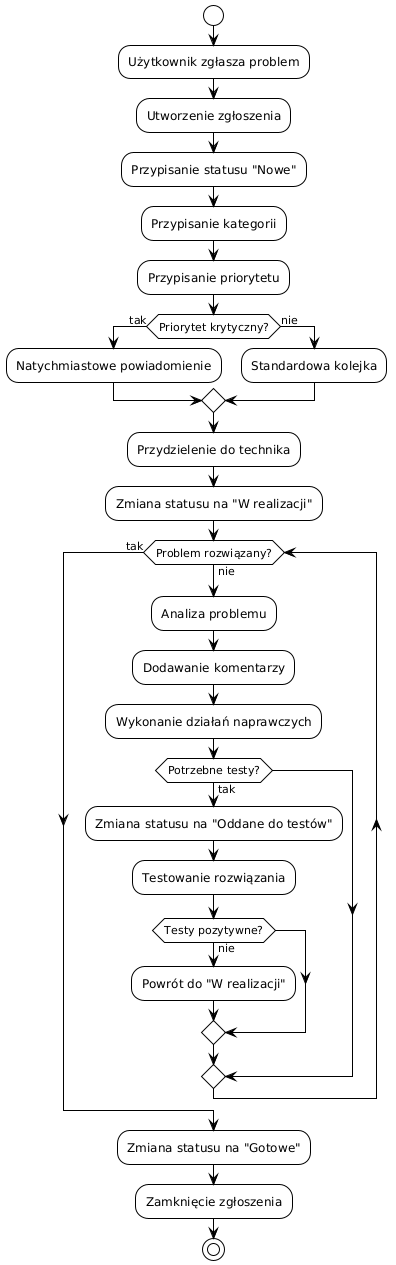

The diagram above was rendered by PlantUML. Its source (embedded in the PNG):
@startuml
!theme plain
start
:Użytkownik zgłasza problem;
:Utworzenie zgłoszenia;
:Przypisanie statusu "Nowe";
:Przypisanie kategorii;
:Przypisanie priorytetu;

if (Priorytet krytyczny?) then (tak)
  :Natychmiastowe powiadomienie;
else (nie)
  :Standardowa kolejka;
endif

:Przydzielenie do technika;
:Zmiana statusu na "W realizacji";

while (Problem rozwiązany?) is (nie)
  :Analiza problemu;
  :Dodawanie komentarzy;
  :Wykonanie działań naprawczych;
  if (Potrzebne testy?) then (tak)
    :Zmiana statusu na "Oddane do testów";
    :Testowanie rozwiązania;
    if (Testy pozytywne?) then (nie)
      :Powrót do "W realizacji";
    endif
  endif
endwhile (tak)

:Zmiana statusu na "Gotowe";
:Zamknięcie zgłoszenia;
stop
@enduml